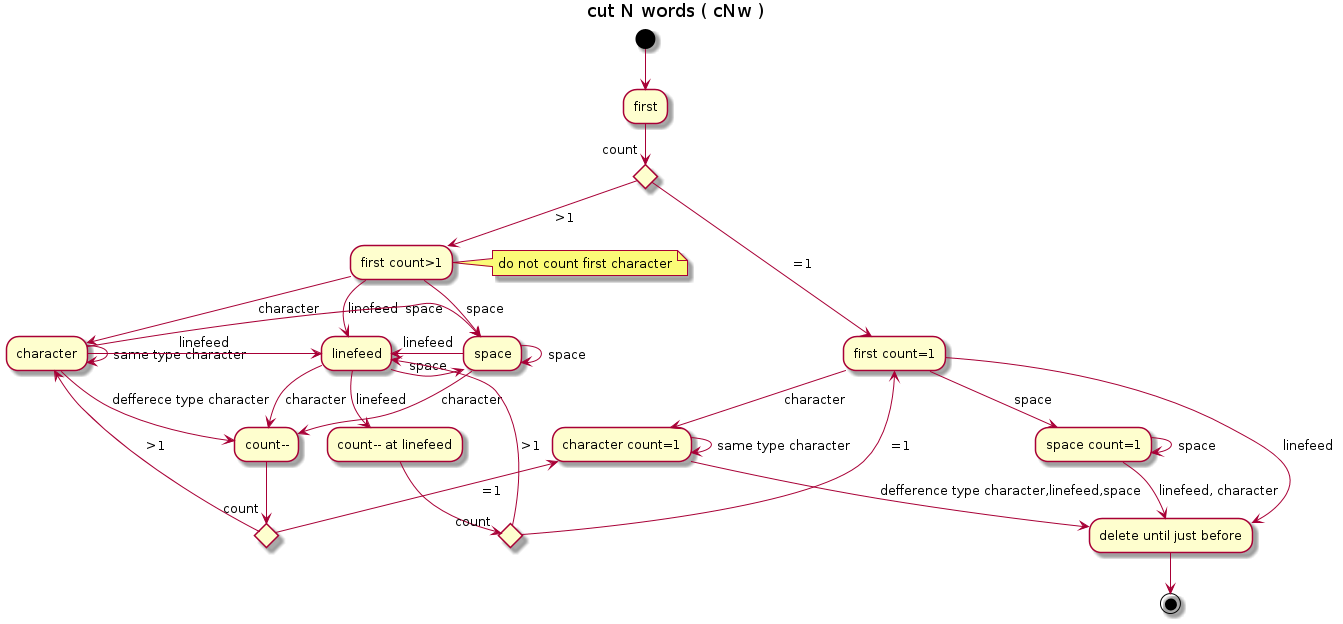

The diagram above was rendered by PlantUML. Its source (embedded in the PNG):
@startuml
title cut N words ( cNw )

(*) --> first
if "count" then
--> [ =1] "first count=1"
else
--> [>1] "first count>1"
note right :do not count first character
end if

"first count=1" --> [character] "character count=1"
"first count=1" --> [space] "space count=1"
"first count=1" --> [linefeed] "delete until just before"
"character count=1" --> [defference type character,linefeed,space] "delete until just before"
"character count=1" -> [same type character] "character count=1"
"space count=1" -> [space] "space count=1"
"space count=1" --> [linefeed, character] "delete until just before"
"delete until just before" --> (*)

"first count>1" --> [character] "character"
"first count>1" --> [space] "space"
"first count>1" --> [linefeed] "linefeed"
"character" --> [defferece type character] "count--"
if "count" then
-up-> [ =1] "character count=1"
else
-up-> [>1] "character"
end if
"character" -> [same type character] "character"
"character" -> [space] "space"
"character" -> [linefeed] "linefeed"
"space" --> [character] "count--"
"space" -> [space] "space"
"space" -> [linefeed] linefeed
"linefeed" -down-> [linefeed] "count-- at linefeed"
if "count" then
-up-> [ =1] "first count=1"
else
-up-> [>1] "linefeed"
end if
"linefeed" --> [character] "count--"
"linefeed" -> [space] "space"

@enduml